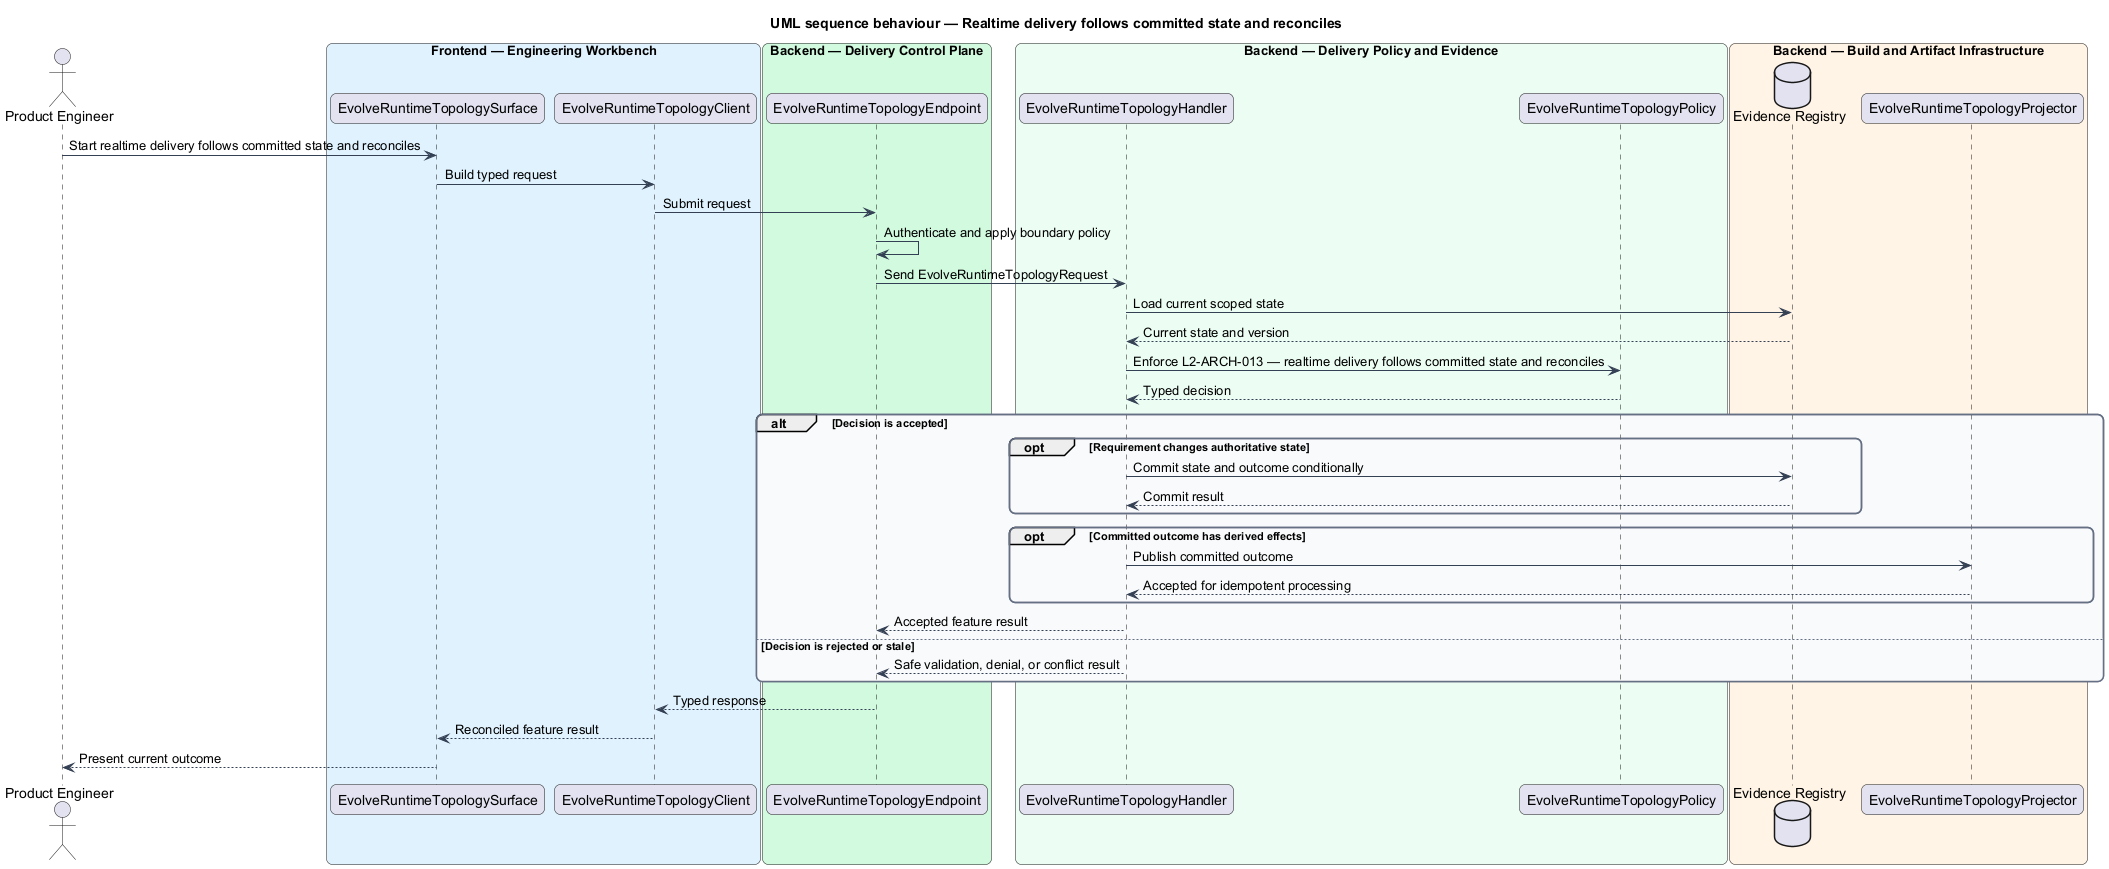

The diagram above was rendered by PlantUML. Its source (embedded in the PNG):
@startuml
title UML sequence behaviour — Realtime delivery follows committed state and reconciles
skinparam backgroundColor #FFFFFF
skinparam shadowing false
skinparam roundcorner 12
skinparam defaultFontName Arial
skinparam ArrowColor #344054
skinparam rectangle {
  BorderColor #344054
  FontColor #101828
}
skinparam package {
  BorderColor #667085
  FontColor #101828
  BackgroundColor #F9FAFB
}
actor "Product Engineer" as actor
box "Frontend — Engineering Workbench" #E0F2FE
  participant "EvolveRuntimeTopologySurface" as surface
  participant "EvolveRuntimeTopologyClient" as client
end box
box "Backend — Delivery Control Plane" #D1FADF
  participant "EvolveRuntimeTopologyEndpoint" as endpoint
end box
box "Backend — Delivery Policy and Evidence" #ECFDF3
  participant "EvolveRuntimeTopologyHandler" as handler
  participant "EvolveRuntimeTopologyPolicy" as policy
end box
box "Backend — Build and Artifact Infrastructure" #FFF4E5
  database "Evidence Registry" as store
  participant "EvolveRuntimeTopologyProjector" as projector
end box

actor -> surface : Start realtime delivery follows committed state and reconciles
surface -> client : Build typed request
client -> endpoint : Submit request
endpoint -> endpoint : Authenticate and apply boundary policy
endpoint -> handler : Send EvolveRuntimeTopologyRequest
handler -> store : Load current scoped state
store --> handler : Current state and version
handler -> policy : Enforce L2-ARCH-013 — realtime delivery follows committed state and reconciles
policy --> handler : Typed decision
alt Decision is accepted
  opt Requirement changes authoritative state
    handler -> store : Commit state and outcome conditionally
    store --> handler : Commit result
  end
  opt Committed outcome has derived effects
    handler -> projector : Publish committed outcome
    projector --> handler : Accepted for idempotent processing
  end
  handler --> endpoint : Accepted feature result
else Decision is rejected or stale
  handler --> endpoint : Safe validation, denial, or conflict result
end
endpoint --> client : Typed response
client --> surface : Reconciled feature result
surface --> actor : Present current outcome
@enduml